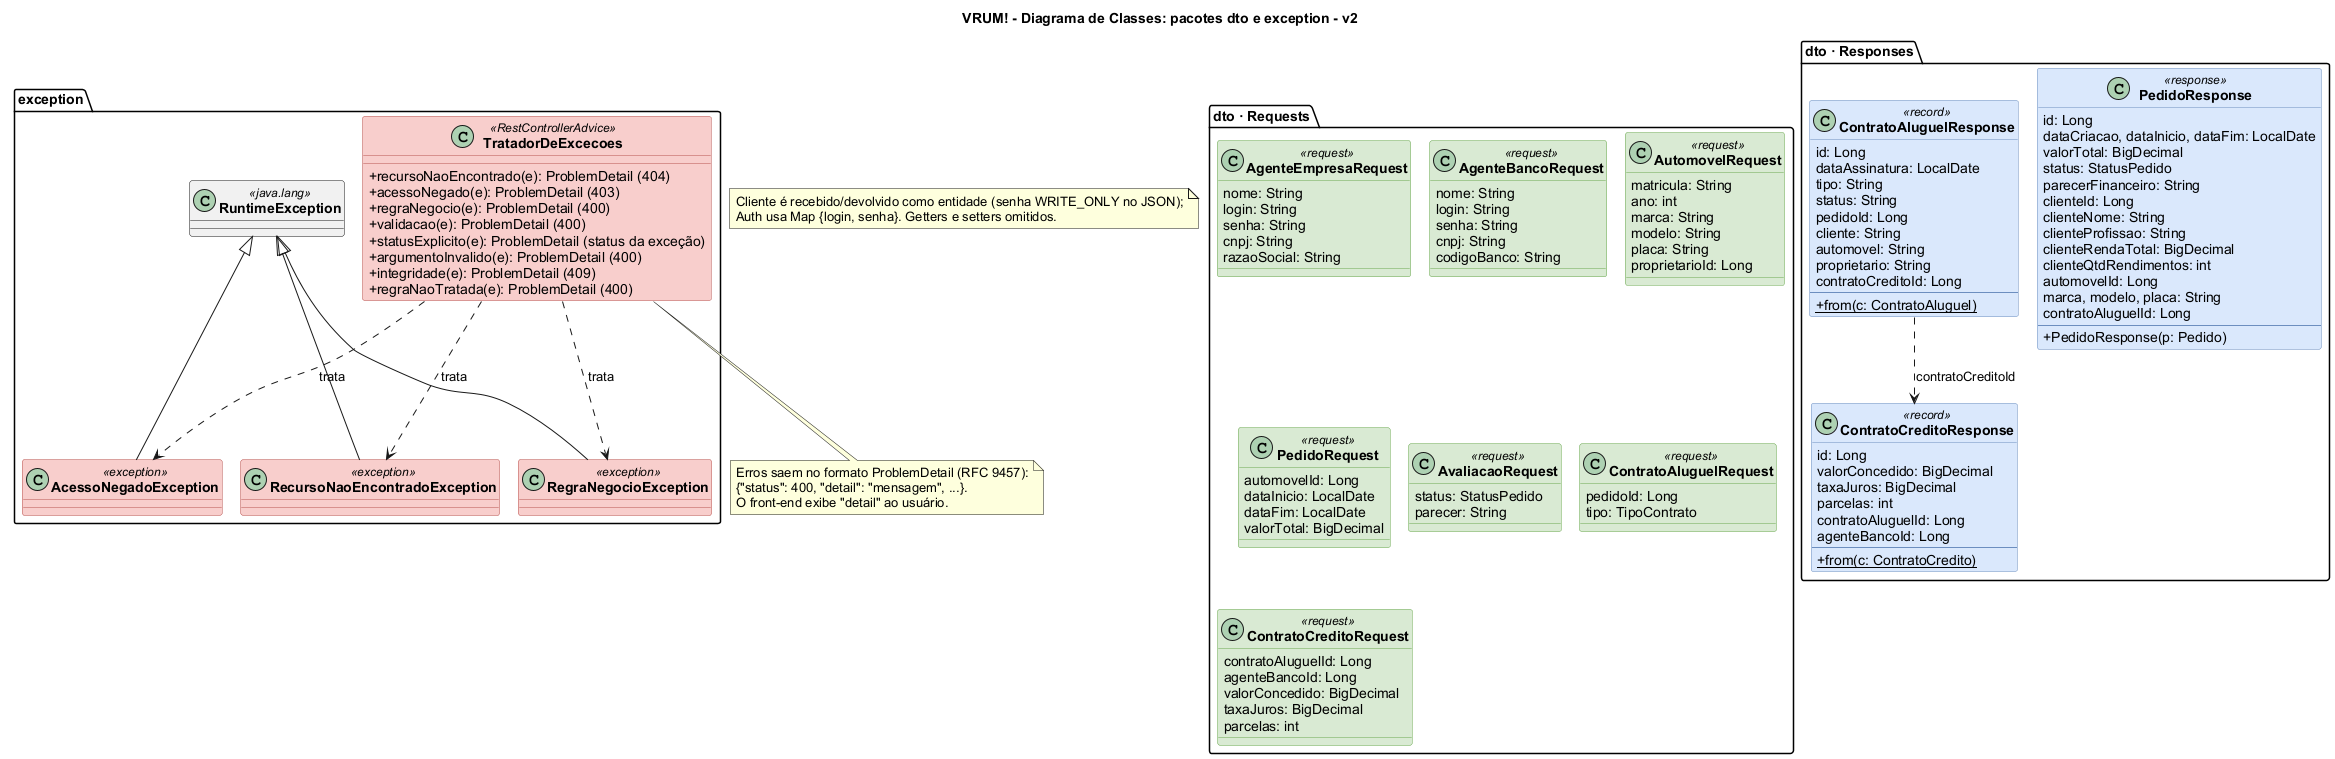

The diagram above was rendered by PlantUML. Its source (embedded in the PNG):
@startuml
!pragma layout smetana
skinparam shadowing false
skinparam DefaultFontName Arial
skinparam classAttributeIconSize 0
skinparam ClassFontStyle bold
skinparam class {
  BackgroundColor<<request>> #D9EAD3
  BorderColor<<request>> #6AA84F
  BackgroundColor<<response>> #DAE8FC
  BorderColor<<response>> #6C8EBF
  BackgroundColor<<record>> #DAE8FC
  BorderColor<<record>> #6C8EBF
  BackgroundColor<<exception>> #F8CECC
  BorderColor<<exception>> #B85450
  BackgroundColor<<RestControllerAdvice>> #F8CECC
  BorderColor<<RestControllerAdvice>> #B85450
}
title VRUM! - Diagrama de Classes: pacotes dto e exception - v2

package "dto · Requests" {
  class AgenteEmpresaRequest <<request>> {
    nome: String
    login: String
    senha: String
    cnpj: String
    razaoSocial: String
  }
  class AgenteBancoRequest <<request>> {
    nome: String
    login: String
    senha: String
    cnpj: String
    codigoBanco: String
  }
  class AutomovelRequest <<request>> {
    matricula: String
    ano: int
    marca: String
    modelo: String
    placa: String
    proprietarioId: Long
  }
  class PedidoRequest <<request>> {
    automovelId: Long
    dataInicio: LocalDate
    dataFim: LocalDate
    valorTotal: BigDecimal
  }
  class AvaliacaoRequest <<request>> {
    status: StatusPedido
    parecer: String
  }
  class ContratoAluguelRequest <<request>> {
    pedidoId: Long
    tipo: TipoContrato
  }
  class ContratoCreditoRequest <<request>> {
    contratoAluguelId: Long
    agenteBancoId: Long
    valorConcedido: BigDecimal
    taxaJuros: BigDecimal
    parcelas: int
  }
}

package "dto · Responses" {
  class PedidoResponse <<response>> {
    id: Long
    dataCriacao, dataInicio, dataFim: LocalDate
    valorTotal: BigDecimal
    status: StatusPedido
    parecerFinanceiro: String
    clienteId: Long
    clienteNome: String
    clienteProfissao: String
    clienteRendaTotal: BigDecimal
    clienteQtdRendimentos: int
    automovelId: Long
    marca, modelo, placa: String
    contratoAluguelId: Long
    --
    +PedidoResponse(p: Pedido)
  }
  class ContratoAluguelResponse <<record>> {
    id: Long
    dataAssinatura: LocalDate
    tipo: String
    status: String
    pedidoId: Long
    cliente: String
    automovel: String
    proprietario: String
    contratoCreditoId: Long
    --
    +{static} from(c: ContratoAluguel)
  }
  class ContratoCreditoResponse <<record>> {
    id: Long
    valorConcedido: BigDecimal
    taxaJuros: BigDecimal
    parcelas: int
    contratoAluguelId: Long
    agenteBancoId: Long
    --
    +{static} from(c: ContratoCredito)
  }
}

package "exception" {
  class RuntimeException <<java.lang>>
  class RecursoNaoEncontradoException <<exception>>
  class RegraNegocioException <<exception>>
  class AcessoNegadoException <<exception>>
  class TratadorDeExcecoes <<RestControllerAdvice>> {
    +recursoNaoEncontrado(e): ProblemDetail (404)
    +acessoNegado(e): ProblemDetail (403)
    +regraNegocio(e): ProblemDetail (400)
    +validacao(e): ProblemDetail (400)
    +statusExplicito(e): ProblemDetail (status da exceção)
    +argumentoInvalido(e): ProblemDetail (400)
    +integridade(e): ProblemDetail (409)
    +regraNaoTratada(e): ProblemDetail (400)
  }
}

RuntimeException <|-- RecursoNaoEncontradoException
RuntimeException <|-- RegraNegocioException
RuntimeException <|-- AcessoNegadoException
TratadorDeExcecoes ..> RecursoNaoEncontradoException : trata
TratadorDeExcecoes ..> RegraNegocioException : trata
TratadorDeExcecoes ..> AcessoNegadoException : trata
ContratoAluguelResponse ..> ContratoCreditoResponse : contratoCreditoId

note bottom of TratadorDeExcecoes
  Erros saem no formato ProblemDetail (RFC 9457):
  {"status": 400, "detail": "mensagem", ...}.
  O front-end exibe "detail" ao usuário.
end note
note "Cliente é recebido/devolvido como entidade (senha WRITE_ONLY no JSON);\nAuth usa Map {login, senha}. Getters e setters omitidos." as N1
@enduml